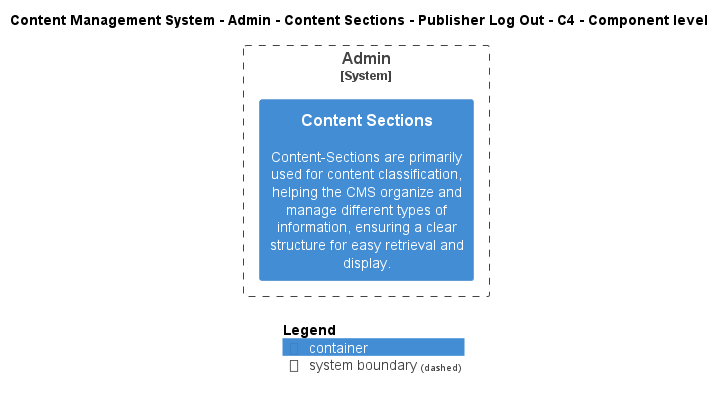

The diagram above was rendered by PlantUML. Its source (embedded in the PNG):
@startuml
!include ..\..\..\..\..\..\..\.c4s\C4_Component.puml

AddElementTag("c4interflow:lifecycle:new", $bgColor=green, $fontColor=#ffffff, $borderColor=green, $shadowing="False")
AddElementTag("c4interflow:lifecycle:changed", $bgColor=orange, $fontColor=#ffffff, $borderColor=orange, $shadowing="False")
AddElementTag("c4interflow:lifecycle:removed", $bgColor=red, $fontColor=#ffffff, $borderColor=red, $shadowing="False")

AddRelTag("c4interflow:lifecycle:new", $textColor=green, $lineColor=green)
AddRelTag("c4interflow:lifecycle:changed", $textColor=orange, $lineColor=orange)
AddRelTag("c4interflow:lifecycle:removed", $textColor=red, $lineColor=red)

SHOW_PERSON_PORTRAIT()
LAYOUT_TOP_DOWN()

skinparam linetype polyline

title Content Management System - Admin - Content Sections - Publisher Log Out - C4 - Component level


System_Boundary(ContentManagementSystem.SoftwareSystems.Admin, "Admin") {
    Container(ContentManagementSystem.SoftwareSystems.Admin.Containers.ContentSections, "Content Sections", "", "Content-Sections are primarily used for content classification, helping the CMS organize and manage different types of information, ensuring a clear structure for easy retrieval and display.")
}



SHOW_LEGEND()
@enduml